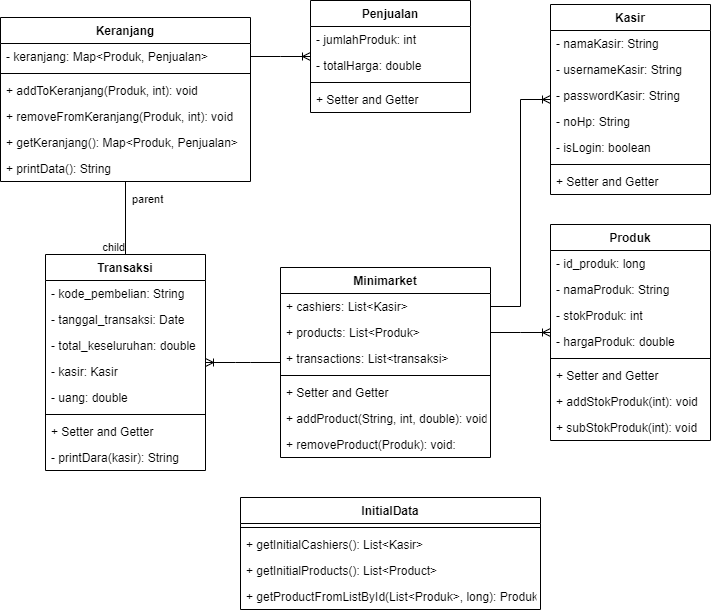

The diagram above was exported from draw.io. Its source (the exported page's mxGraphModel, read from the mxfile embedded in the PNG):
<mxGraphModel dx="1954" dy="657" grid="1" gridSize="10" guides="1" tooltips="1" connect="1" arrows="1" fold="1" page="1" pageScale="1" pageWidth="850" pageHeight="1100" math="0" shadow="0">
  <root>
    <mxCell id="0" />
    <mxCell id="1" parent="0" />
    <mxCell id="mcmJvX2IJAt7bFeJgcfR-1" value="InitialData" style="swimlane;fontStyle=1;align=center;verticalAlign=top;childLayout=stackLayout;horizontal=1;startSize=26;horizontalStack=0;resizeParent=1;resizeParentMax=0;resizeLast=0;collapsible=1;marginBottom=0;" vertex="1" parent="1">
      <mxGeometry x="-540" y="670" width="300" height="112" as="geometry" />
    </mxCell>
    <mxCell id="mcmJvX2IJAt7bFeJgcfR-2" value="" style="line;strokeWidth=1;fillColor=none;align=left;verticalAlign=middle;spacingTop=-1;spacingLeft=3;spacingRight=3;rotatable=0;labelPosition=right;points=[];portConstraint=eastwest;" vertex="1" parent="mcmJvX2IJAt7bFeJgcfR-1">
      <mxGeometry y="26" width="300" height="8" as="geometry" />
    </mxCell>
    <mxCell id="mcmJvX2IJAt7bFeJgcfR-3" value="+ getInitialCashiers(): List&lt;Kasir&gt;" style="text;strokeColor=none;fillColor=none;align=left;verticalAlign=top;spacingLeft=4;spacingRight=4;overflow=hidden;rotatable=0;points=[[0,0.5],[1,0.5]];portConstraint=eastwest;" vertex="1" parent="mcmJvX2IJAt7bFeJgcfR-1">
      <mxGeometry y="34" width="300" height="26" as="geometry" />
    </mxCell>
    <mxCell id="mcmJvX2IJAt7bFeJgcfR-4" value="+ getInitialProducts(): List&lt;Product&gt;" style="text;strokeColor=none;fillColor=none;align=left;verticalAlign=top;spacingLeft=4;spacingRight=4;overflow=hidden;rotatable=0;points=[[0,0.5],[1,0.5]];portConstraint=eastwest;" vertex="1" parent="mcmJvX2IJAt7bFeJgcfR-1">
      <mxGeometry y="60" width="300" height="26" as="geometry" />
    </mxCell>
    <mxCell id="mcmJvX2IJAt7bFeJgcfR-5" value="+ getProductFromListById(List&lt;Produk&gt;, long): Produk" style="text;strokeColor=none;fillColor=none;align=left;verticalAlign=top;spacingLeft=4;spacingRight=4;overflow=hidden;rotatable=0;points=[[0,0.5],[1,0.5]];portConstraint=eastwest;" vertex="1" parent="mcmJvX2IJAt7bFeJgcfR-1">
      <mxGeometry y="86" width="300" height="26" as="geometry" />
    </mxCell>
    <mxCell id="mcmJvX2IJAt7bFeJgcfR-6" value="Kasir" style="swimlane;fontStyle=1;align=center;verticalAlign=top;childLayout=stackLayout;horizontal=1;startSize=26;horizontalStack=0;resizeParent=1;resizeParentMax=0;resizeLast=0;collapsible=1;marginBottom=0;" vertex="1" parent="1">
      <mxGeometry x="-230" y="177" width="160" height="190" as="geometry" />
    </mxCell>
    <mxCell id="mcmJvX2IJAt7bFeJgcfR-7" value="- namaKasir: String&#10;" style="text;strokeColor=none;fillColor=none;align=left;verticalAlign=top;spacingLeft=4;spacingRight=4;overflow=hidden;rotatable=0;points=[[0,0.5],[1,0.5]];portConstraint=eastwest;" vertex="1" parent="mcmJvX2IJAt7bFeJgcfR-6">
      <mxGeometry y="26" width="160" height="26" as="geometry" />
    </mxCell>
    <mxCell id="mcmJvX2IJAt7bFeJgcfR-8" value="- usernameKasir: String" style="text;strokeColor=none;fillColor=none;align=left;verticalAlign=top;spacingLeft=4;spacingRight=4;overflow=hidden;rotatable=0;points=[[0,0.5],[1,0.5]];portConstraint=eastwest;" vertex="1" parent="mcmJvX2IJAt7bFeJgcfR-6">
      <mxGeometry y="52" width="160" height="26" as="geometry" />
    </mxCell>
    <mxCell id="mcmJvX2IJAt7bFeJgcfR-9" value="- passwordKasir: String" style="text;strokeColor=none;fillColor=none;align=left;verticalAlign=top;spacingLeft=4;spacingRight=4;overflow=hidden;rotatable=0;points=[[0,0.5],[1,0.5]];portConstraint=eastwest;" vertex="1" parent="mcmJvX2IJAt7bFeJgcfR-6">
      <mxGeometry y="78" width="160" height="26" as="geometry" />
    </mxCell>
    <mxCell id="mcmJvX2IJAt7bFeJgcfR-10" value="- noHp: String" style="text;strokeColor=none;fillColor=none;align=left;verticalAlign=top;spacingLeft=4;spacingRight=4;overflow=hidden;rotatable=0;points=[[0,0.5],[1,0.5]];portConstraint=eastwest;" vertex="1" parent="mcmJvX2IJAt7bFeJgcfR-6">
      <mxGeometry y="104" width="160" height="26" as="geometry" />
    </mxCell>
    <mxCell id="mcmJvX2IJAt7bFeJgcfR-11" value="- isLogin: boolean" style="text;strokeColor=none;fillColor=none;align=left;verticalAlign=top;spacingLeft=4;spacingRight=4;overflow=hidden;rotatable=0;points=[[0,0.5],[1,0.5]];portConstraint=eastwest;" vertex="1" parent="mcmJvX2IJAt7bFeJgcfR-6">
      <mxGeometry y="130" width="160" height="26" as="geometry" />
    </mxCell>
    <mxCell id="mcmJvX2IJAt7bFeJgcfR-12" value="" style="line;strokeWidth=1;fillColor=none;align=left;verticalAlign=middle;spacingTop=-1;spacingLeft=3;spacingRight=3;rotatable=0;labelPosition=right;points=[];portConstraint=eastwest;" vertex="1" parent="mcmJvX2IJAt7bFeJgcfR-6">
      <mxGeometry y="156" width="160" height="8" as="geometry" />
    </mxCell>
    <mxCell id="mcmJvX2IJAt7bFeJgcfR-13" value="+ Setter and Getter" style="text;strokeColor=none;fillColor=none;align=left;verticalAlign=top;spacingLeft=4;spacingRight=4;overflow=hidden;rotatable=0;points=[[0,0.5],[1,0.5]];portConstraint=eastwest;" vertex="1" parent="mcmJvX2IJAt7bFeJgcfR-6">
      <mxGeometry y="164" width="160" height="26" as="geometry" />
    </mxCell>
    <mxCell id="mcmJvX2IJAt7bFeJgcfR-14" value="Minimarket" style="swimlane;fontStyle=1;align=center;verticalAlign=top;childLayout=stackLayout;horizontal=1;startSize=26;horizontalStack=0;resizeParent=1;resizeParentMax=0;resizeLast=0;collapsible=1;marginBottom=0;" vertex="1" parent="1">
      <mxGeometry x="-500" y="440" width="210" height="190" as="geometry" />
    </mxCell>
    <mxCell id="mcmJvX2IJAt7bFeJgcfR-15" value="+ cashiers: List&lt;Kasir&gt;" style="text;strokeColor=none;fillColor=none;align=left;verticalAlign=top;spacingLeft=4;spacingRight=4;overflow=hidden;rotatable=0;points=[[0,0.5],[1,0.5]];portConstraint=eastwest;" vertex="1" parent="mcmJvX2IJAt7bFeJgcfR-14">
      <mxGeometry y="26" width="210" height="26" as="geometry" />
    </mxCell>
    <mxCell id="mcmJvX2IJAt7bFeJgcfR-16" value="+ products: List&lt;Produk&gt;" style="text;strokeColor=none;fillColor=none;align=left;verticalAlign=top;spacingLeft=4;spacingRight=4;overflow=hidden;rotatable=0;points=[[0,0.5],[1,0.5]];portConstraint=eastwest;" vertex="1" parent="mcmJvX2IJAt7bFeJgcfR-14">
      <mxGeometry y="52" width="210" height="26" as="geometry" />
    </mxCell>
    <mxCell id="mcmJvX2IJAt7bFeJgcfR-17" value="+ transactions: List&lt;transaksi&gt;" style="text;strokeColor=none;fillColor=none;align=left;verticalAlign=top;spacingLeft=4;spacingRight=4;overflow=hidden;rotatable=0;points=[[0,0.5],[1,0.5]];portConstraint=eastwest;" vertex="1" parent="mcmJvX2IJAt7bFeJgcfR-14">
      <mxGeometry y="78" width="210" height="26" as="geometry" />
    </mxCell>
    <mxCell id="mcmJvX2IJAt7bFeJgcfR-18" value="" style="line;strokeWidth=1;fillColor=none;align=left;verticalAlign=middle;spacingTop=-1;spacingLeft=3;spacingRight=3;rotatable=0;labelPosition=right;points=[];portConstraint=eastwest;" vertex="1" parent="mcmJvX2IJAt7bFeJgcfR-14">
      <mxGeometry y="104" width="210" height="8" as="geometry" />
    </mxCell>
    <mxCell id="mcmJvX2IJAt7bFeJgcfR-19" value="+ Setter and Getter" style="text;strokeColor=none;fillColor=none;align=left;verticalAlign=top;spacingLeft=4;spacingRight=4;overflow=hidden;rotatable=0;points=[[0,0.5],[1,0.5]];portConstraint=eastwest;" vertex="1" parent="mcmJvX2IJAt7bFeJgcfR-14">
      <mxGeometry y="112" width="210" height="26" as="geometry" />
    </mxCell>
    <mxCell id="mcmJvX2IJAt7bFeJgcfR-20" value="+ addProduct(String, int, double): void:" style="text;strokeColor=none;fillColor=none;align=left;verticalAlign=top;spacingLeft=4;spacingRight=4;overflow=hidden;rotatable=0;points=[[0,0.5],[1,0.5]];portConstraint=eastwest;" vertex="1" parent="mcmJvX2IJAt7bFeJgcfR-14">
      <mxGeometry y="138" width="210" height="26" as="geometry" />
    </mxCell>
    <mxCell id="mcmJvX2IJAt7bFeJgcfR-21" value="+ removeProduct(Produk): void:" style="text;strokeColor=none;fillColor=none;align=left;verticalAlign=top;spacingLeft=4;spacingRight=4;overflow=hidden;rotatable=0;points=[[0,0.5],[1,0.5]];portConstraint=eastwest;" vertex="1" parent="mcmJvX2IJAt7bFeJgcfR-14">
      <mxGeometry y="164" width="210" height="26" as="geometry" />
    </mxCell>
    <mxCell id="mcmJvX2IJAt7bFeJgcfR-22" value="Keranjang" style="swimlane;fontStyle=1;align=center;verticalAlign=top;childLayout=stackLayout;horizontal=1;startSize=26;horizontalStack=0;resizeParent=1;resizeParentMax=0;resizeLast=0;collapsible=1;marginBottom=0;" vertex="1" parent="1">
      <mxGeometry x="-780" y="190" width="250" height="164" as="geometry" />
    </mxCell>
    <mxCell id="mcmJvX2IJAt7bFeJgcfR-23" value="- keranjang: Map&lt;Produk, Penjualan&gt;" style="text;strokeColor=none;fillColor=none;align=left;verticalAlign=top;spacingLeft=4;spacingRight=4;overflow=hidden;rotatable=0;points=[[0,0.5],[1,0.5]];portConstraint=eastwest;" vertex="1" parent="mcmJvX2IJAt7bFeJgcfR-22">
      <mxGeometry y="26" width="250" height="26" as="geometry" />
    </mxCell>
    <mxCell id="mcmJvX2IJAt7bFeJgcfR-24" value="" style="line;strokeWidth=1;fillColor=none;align=left;verticalAlign=middle;spacingTop=-1;spacingLeft=3;spacingRight=3;rotatable=0;labelPosition=right;points=[];portConstraint=eastwest;" vertex="1" parent="mcmJvX2IJAt7bFeJgcfR-22">
      <mxGeometry y="52" width="250" height="8" as="geometry" />
    </mxCell>
    <mxCell id="mcmJvX2IJAt7bFeJgcfR-25" value="+ addToKeranjang(Produk, int): void" style="text;strokeColor=none;fillColor=none;align=left;verticalAlign=top;spacingLeft=4;spacingRight=4;overflow=hidden;rotatable=0;points=[[0,0.5],[1,0.5]];portConstraint=eastwest;" vertex="1" parent="mcmJvX2IJAt7bFeJgcfR-22">
      <mxGeometry y="60" width="250" height="26" as="geometry" />
    </mxCell>
    <mxCell id="mcmJvX2IJAt7bFeJgcfR-26" value="+ removeFromKeranjang(Produk, int): void" style="text;strokeColor=none;fillColor=none;align=left;verticalAlign=top;spacingLeft=4;spacingRight=4;overflow=hidden;rotatable=0;points=[[0,0.5],[1,0.5]];portConstraint=eastwest;" vertex="1" parent="mcmJvX2IJAt7bFeJgcfR-22">
      <mxGeometry y="86" width="250" height="26" as="geometry" />
    </mxCell>
    <mxCell id="mcmJvX2IJAt7bFeJgcfR-27" value="+ getKeranjang(): Map&lt;Produk, Penjualan&gt;" style="text;strokeColor=none;fillColor=none;align=left;verticalAlign=top;spacingLeft=4;spacingRight=4;overflow=hidden;rotatable=0;points=[[0,0.5],[1,0.5]];portConstraint=eastwest;" vertex="1" parent="mcmJvX2IJAt7bFeJgcfR-22">
      <mxGeometry y="112" width="250" height="26" as="geometry" />
    </mxCell>
    <mxCell id="mcmJvX2IJAt7bFeJgcfR-28" value="+ printData(): String" style="text;strokeColor=none;fillColor=none;align=left;verticalAlign=top;spacingLeft=4;spacingRight=4;overflow=hidden;rotatable=0;points=[[0,0.5],[1,0.5]];portConstraint=eastwest;" vertex="1" parent="mcmJvX2IJAt7bFeJgcfR-22">
      <mxGeometry y="138" width="250" height="26" as="geometry" />
    </mxCell>
    <mxCell id="mcmJvX2IJAt7bFeJgcfR-29" value="Produk" style="swimlane;fontStyle=1;align=center;verticalAlign=top;childLayout=stackLayout;horizontal=1;startSize=26;horizontalStack=0;resizeParent=1;resizeParentMax=0;resizeLast=0;collapsible=1;marginBottom=0;" vertex="1" parent="1">
      <mxGeometry x="-230" y="397" width="160" height="216" as="geometry" />
    </mxCell>
    <mxCell id="mcmJvX2IJAt7bFeJgcfR-30" value="- id_produk: long" style="text;strokeColor=none;fillColor=none;align=left;verticalAlign=top;spacingLeft=4;spacingRight=4;overflow=hidden;rotatable=0;points=[[0,0.5],[1,0.5]];portConstraint=eastwest;" vertex="1" parent="mcmJvX2IJAt7bFeJgcfR-29">
      <mxGeometry y="26" width="160" height="26" as="geometry" />
    </mxCell>
    <mxCell id="mcmJvX2IJAt7bFeJgcfR-31" value="- namaProduk: String" style="text;strokeColor=none;fillColor=none;align=left;verticalAlign=top;spacingLeft=4;spacingRight=4;overflow=hidden;rotatable=0;points=[[0,0.5],[1,0.5]];portConstraint=eastwest;" vertex="1" parent="mcmJvX2IJAt7bFeJgcfR-29">
      <mxGeometry y="52" width="160" height="26" as="geometry" />
    </mxCell>
    <mxCell id="mcmJvX2IJAt7bFeJgcfR-32" value="- stokProduk: int" style="text;strokeColor=none;fillColor=none;align=left;verticalAlign=top;spacingLeft=4;spacingRight=4;overflow=hidden;rotatable=0;points=[[0,0.5],[1,0.5]];portConstraint=eastwest;" vertex="1" parent="mcmJvX2IJAt7bFeJgcfR-29">
      <mxGeometry y="78" width="160" height="26" as="geometry" />
    </mxCell>
    <mxCell id="mcmJvX2IJAt7bFeJgcfR-33" value="- hargaProduk: double" style="text;strokeColor=none;fillColor=none;align=left;verticalAlign=top;spacingLeft=4;spacingRight=4;overflow=hidden;rotatable=0;points=[[0,0.5],[1,0.5]];portConstraint=eastwest;" vertex="1" parent="mcmJvX2IJAt7bFeJgcfR-29">
      <mxGeometry y="104" width="160" height="26" as="geometry" />
    </mxCell>
    <mxCell id="mcmJvX2IJAt7bFeJgcfR-34" value="" style="line;strokeWidth=1;fillColor=none;align=left;verticalAlign=middle;spacingTop=-1;spacingLeft=3;spacingRight=3;rotatable=0;labelPosition=right;points=[];portConstraint=eastwest;" vertex="1" parent="mcmJvX2IJAt7bFeJgcfR-29">
      <mxGeometry y="130" width="160" height="8" as="geometry" />
    </mxCell>
    <mxCell id="mcmJvX2IJAt7bFeJgcfR-35" value="+ Setter and Getter" style="text;strokeColor=none;fillColor=none;align=left;verticalAlign=top;spacingLeft=4;spacingRight=4;overflow=hidden;rotatable=0;points=[[0,0.5],[1,0.5]];portConstraint=eastwest;" vertex="1" parent="mcmJvX2IJAt7bFeJgcfR-29">
      <mxGeometry y="138" width="160" height="26" as="geometry" />
    </mxCell>
    <mxCell id="mcmJvX2IJAt7bFeJgcfR-36" value="+ addStokProduk(int): void" style="text;strokeColor=none;fillColor=none;align=left;verticalAlign=top;spacingLeft=4;spacingRight=4;overflow=hidden;rotatable=0;points=[[0,0.5],[1,0.5]];portConstraint=eastwest;" vertex="1" parent="mcmJvX2IJAt7bFeJgcfR-29">
      <mxGeometry y="164" width="160" height="26" as="geometry" />
    </mxCell>
    <mxCell id="mcmJvX2IJAt7bFeJgcfR-37" value="+ subStokProduk(int): void" style="text;strokeColor=none;fillColor=none;align=left;verticalAlign=top;spacingLeft=4;spacingRight=4;overflow=hidden;rotatable=0;points=[[0,0.5],[1,0.5]];portConstraint=eastwest;" vertex="1" parent="mcmJvX2IJAt7bFeJgcfR-29">
      <mxGeometry y="190" width="160" height="26" as="geometry" />
    </mxCell>
    <mxCell id="mcmJvX2IJAt7bFeJgcfR-38" value="Penjualan" style="swimlane;fontStyle=1;align=center;verticalAlign=top;childLayout=stackLayout;horizontal=1;startSize=26;horizontalStack=0;resizeParent=1;resizeParentMax=0;resizeLast=0;collapsible=1;marginBottom=0;" vertex="1" parent="1">
      <mxGeometry x="-470" y="173" width="160" height="112" as="geometry" />
    </mxCell>
    <mxCell id="mcmJvX2IJAt7bFeJgcfR-39" value="- jumlahProduk: int" style="text;strokeColor=none;fillColor=none;align=left;verticalAlign=top;spacingLeft=4;spacingRight=4;overflow=hidden;rotatable=0;points=[[0,0.5],[1,0.5]];portConstraint=eastwest;" vertex="1" parent="mcmJvX2IJAt7bFeJgcfR-38">
      <mxGeometry y="26" width="160" height="26" as="geometry" />
    </mxCell>
    <mxCell id="mcmJvX2IJAt7bFeJgcfR-40" value="- totalHarga: double" style="text;strokeColor=none;fillColor=none;align=left;verticalAlign=top;spacingLeft=4;spacingRight=4;overflow=hidden;rotatable=0;points=[[0,0.5],[1,0.5]];portConstraint=eastwest;" vertex="1" parent="mcmJvX2IJAt7bFeJgcfR-38">
      <mxGeometry y="52" width="160" height="26" as="geometry" />
    </mxCell>
    <mxCell id="mcmJvX2IJAt7bFeJgcfR-41" value="" style="line;strokeWidth=1;fillColor=none;align=left;verticalAlign=middle;spacingTop=-1;spacingLeft=3;spacingRight=3;rotatable=0;labelPosition=right;points=[];portConstraint=eastwest;" vertex="1" parent="mcmJvX2IJAt7bFeJgcfR-38">
      <mxGeometry y="78" width="160" height="8" as="geometry" />
    </mxCell>
    <mxCell id="mcmJvX2IJAt7bFeJgcfR-42" value="+ Setter and Getter" style="text;strokeColor=none;fillColor=none;align=left;verticalAlign=top;spacingLeft=4;spacingRight=4;overflow=hidden;rotatable=0;points=[[0,0.5],[1,0.5]];portConstraint=eastwest;" vertex="1" parent="mcmJvX2IJAt7bFeJgcfR-38">
      <mxGeometry y="86" width="160" height="26" as="geometry" />
    </mxCell>
    <mxCell id="mcmJvX2IJAt7bFeJgcfR-43" value="Transaksi" style="swimlane;fontStyle=1;align=center;verticalAlign=top;childLayout=stackLayout;horizontal=1;startSize=26;horizontalStack=0;resizeParent=1;resizeParentMax=0;resizeLast=0;collapsible=1;marginBottom=0;" vertex="1" parent="1">
      <mxGeometry x="-735" y="427" width="160" height="216" as="geometry" />
    </mxCell>
    <mxCell id="mcmJvX2IJAt7bFeJgcfR-44" value="- kode_pembelian: String" style="text;strokeColor=none;fillColor=none;align=left;verticalAlign=top;spacingLeft=4;spacingRight=4;overflow=hidden;rotatable=0;points=[[0,0.5],[1,0.5]];portConstraint=eastwest;" vertex="1" parent="mcmJvX2IJAt7bFeJgcfR-43">
      <mxGeometry y="26" width="160" height="26" as="geometry" />
    </mxCell>
    <mxCell id="mcmJvX2IJAt7bFeJgcfR-45" value="- tanggal_transaksi: Date" style="text;strokeColor=none;fillColor=none;align=left;verticalAlign=top;spacingLeft=4;spacingRight=4;overflow=hidden;rotatable=0;points=[[0,0.5],[1,0.5]];portConstraint=eastwest;" vertex="1" parent="mcmJvX2IJAt7bFeJgcfR-43">
      <mxGeometry y="52" width="160" height="26" as="geometry" />
    </mxCell>
    <mxCell id="mcmJvX2IJAt7bFeJgcfR-46" value="- total_keseluruhan: double" style="text;strokeColor=none;fillColor=none;align=left;verticalAlign=top;spacingLeft=4;spacingRight=4;overflow=hidden;rotatable=0;points=[[0,0.5],[1,0.5]];portConstraint=eastwest;" vertex="1" parent="mcmJvX2IJAt7bFeJgcfR-43">
      <mxGeometry y="78" width="160" height="26" as="geometry" />
    </mxCell>
    <mxCell id="mcmJvX2IJAt7bFeJgcfR-47" value="- kasir: Kasir" style="text;strokeColor=none;fillColor=none;align=left;verticalAlign=top;spacingLeft=4;spacingRight=4;overflow=hidden;rotatable=0;points=[[0,0.5],[1,0.5]];portConstraint=eastwest;" vertex="1" parent="mcmJvX2IJAt7bFeJgcfR-43">
      <mxGeometry y="104" width="160" height="26" as="geometry" />
    </mxCell>
    <mxCell id="mcmJvX2IJAt7bFeJgcfR-48" value="- uang: double" style="text;strokeColor=none;fillColor=none;align=left;verticalAlign=top;spacingLeft=4;spacingRight=4;overflow=hidden;rotatable=0;points=[[0,0.5],[1,0.5]];portConstraint=eastwest;" vertex="1" parent="mcmJvX2IJAt7bFeJgcfR-43">
      <mxGeometry y="130" width="160" height="26" as="geometry" />
    </mxCell>
    <mxCell id="mcmJvX2IJAt7bFeJgcfR-49" value="" style="line;strokeWidth=1;fillColor=none;align=left;verticalAlign=middle;spacingTop=-1;spacingLeft=3;spacingRight=3;rotatable=0;labelPosition=right;points=[];portConstraint=eastwest;" vertex="1" parent="mcmJvX2IJAt7bFeJgcfR-43">
      <mxGeometry y="156" width="160" height="8" as="geometry" />
    </mxCell>
    <mxCell id="mcmJvX2IJAt7bFeJgcfR-50" value="+ Setter and Getter" style="text;strokeColor=none;fillColor=none;align=left;verticalAlign=top;spacingLeft=4;spacingRight=4;overflow=hidden;rotatable=0;points=[[0,0.5],[1,0.5]];portConstraint=eastwest;" vertex="1" parent="mcmJvX2IJAt7bFeJgcfR-43">
      <mxGeometry y="164" width="160" height="26" as="geometry" />
    </mxCell>
    <mxCell id="mcmJvX2IJAt7bFeJgcfR-51" value="- printDara(kasir): String" style="text;strokeColor=none;fillColor=none;align=left;verticalAlign=top;spacingLeft=4;spacingRight=4;overflow=hidden;rotatable=0;points=[[0,0.5],[1,0.5]];portConstraint=eastwest;" vertex="1" parent="mcmJvX2IJAt7bFeJgcfR-43">
      <mxGeometry y="190" width="160" height="26" as="geometry" />
    </mxCell>
    <mxCell id="mcmJvX2IJAt7bFeJgcfR-52" value="" style="edgeStyle=entityRelationEdgeStyle;fontSize=12;html=1;endArrow=ERoneToMany;rounded=0;" edge="1" parent="1" source="mcmJvX2IJAt7bFeJgcfR-16" target="mcmJvX2IJAt7bFeJgcfR-29">
      <mxGeometry width="100" height="100" relative="1" as="geometry">
        <mxPoint x="-480" y="430" as="sourcePoint" />
        <mxPoint x="-380" y="330" as="targetPoint" />
      </mxGeometry>
    </mxCell>
    <mxCell id="mcmJvX2IJAt7bFeJgcfR-53" value="" style="edgeStyle=entityRelationEdgeStyle;fontSize=12;html=1;endArrow=ERoneToMany;rounded=0;" edge="1" parent="1" source="mcmJvX2IJAt7bFeJgcfR-15" target="mcmJvX2IJAt7bFeJgcfR-6">
      <mxGeometry width="100" height="100" relative="1" as="geometry">
        <mxPoint x="-450" y="770" as="sourcePoint" />
        <mxPoint x="-350" y="670" as="targetPoint" />
      </mxGeometry>
    </mxCell>
    <mxCell id="mcmJvX2IJAt7bFeJgcfR-54" value="" style="edgeStyle=entityRelationEdgeStyle;fontSize=12;html=1;endArrow=ERoneToMany;rounded=0;" edge="1" parent="1" source="mcmJvX2IJAt7bFeJgcfR-14" target="mcmJvX2IJAt7bFeJgcfR-43">
      <mxGeometry width="100" height="100" relative="1" as="geometry">
        <mxPoint x="-530" y="760" as="sourcePoint" />
        <mxPoint x="-430" y="660" as="targetPoint" />
      </mxGeometry>
    </mxCell>
    <mxCell id="mcmJvX2IJAt7bFeJgcfR-55" value="" style="endArrow=none;html=1;edgeStyle=orthogonalEdgeStyle;rounded=0;" edge="1" parent="1" source="mcmJvX2IJAt7bFeJgcfR-22" target="mcmJvX2IJAt7bFeJgcfR-43">
      <mxGeometry relative="1" as="geometry">
        <mxPoint x="-780" y="660" as="sourcePoint" />
        <mxPoint x="-620" y="660" as="targetPoint" />
      </mxGeometry>
    </mxCell>
    <mxCell id="mcmJvX2IJAt7bFeJgcfR-56" value="parent" style="edgeLabel;resizable=0;html=1;align=left;verticalAlign=bottom;" connectable="0" vertex="1" parent="mcmJvX2IJAt7bFeJgcfR-55">
      <mxGeometry x="-1" relative="1" as="geometry">
        <mxPoint x="5" y="26" as="offset" />
      </mxGeometry>
    </mxCell>
    <mxCell id="mcmJvX2IJAt7bFeJgcfR-57" value="child" style="edgeLabel;resizable=0;html=1;align=right;verticalAlign=bottom;" connectable="0" vertex="1" parent="mcmJvX2IJAt7bFeJgcfR-55">
      <mxGeometry x="1" relative="1" as="geometry" />
    </mxCell>
    <mxCell id="mcmJvX2IJAt7bFeJgcfR-58" value="" style="edgeStyle=entityRelationEdgeStyle;fontSize=12;html=1;endArrow=ERoneToMany;rounded=0;" edge="1" parent="1" source="mcmJvX2IJAt7bFeJgcfR-23" target="mcmJvX2IJAt7bFeJgcfR-38">
      <mxGeometry width="100" height="100" relative="1" as="geometry">
        <mxPoint x="-440" y="800" as="sourcePoint" />
        <mxPoint x="-340" y="700" as="targetPoint" />
      </mxGeometry>
    </mxCell>
  </root>
</mxGraphModel>